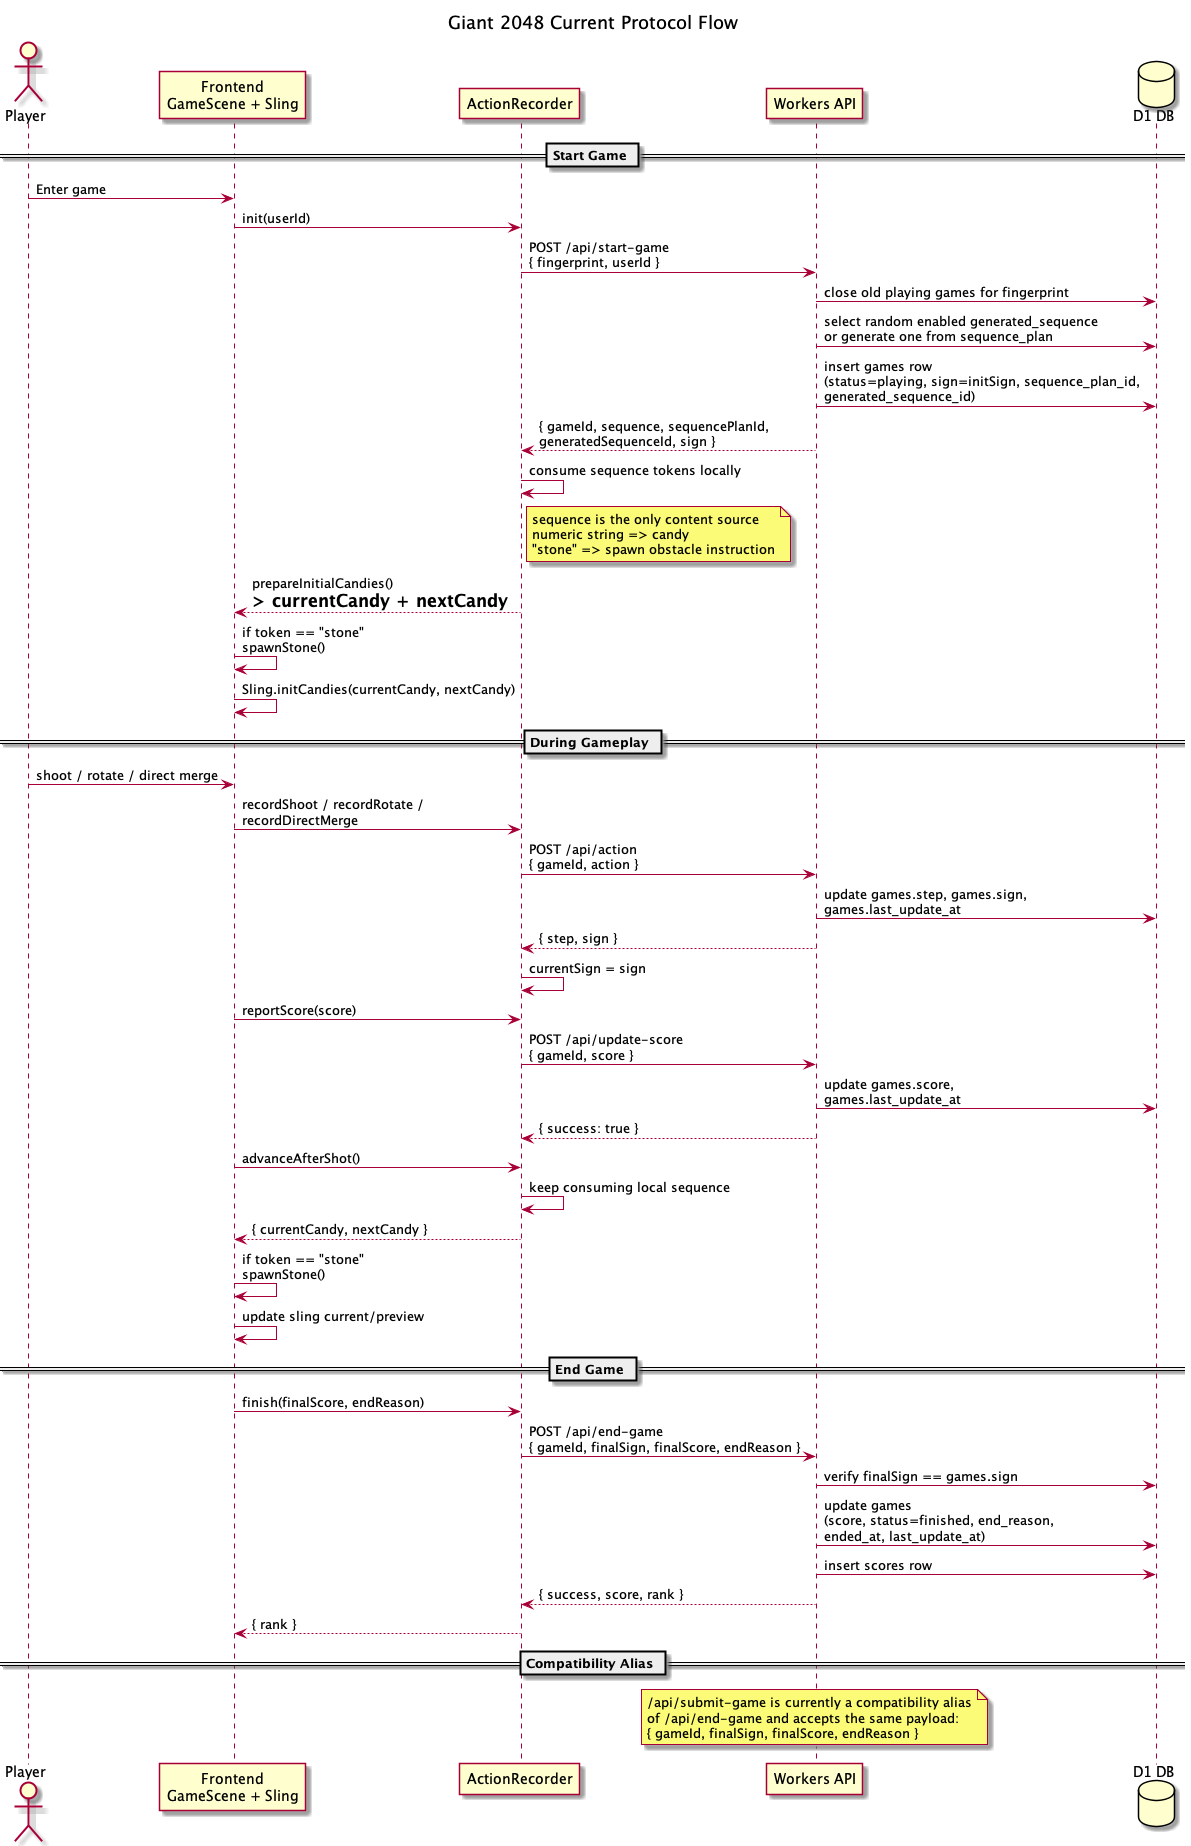

The diagram above was rendered by PlantUML. Its source (embedded in the PNG):
@startuml
title Giant 2048 Current Protocol Flow

actor Player
participant "Frontend\nGameScene + Sling" as FE
participant "ActionRecorder" as Recorder
participant "Workers API" as API
database "D1 DB" as DB

== Start Game ==
Player -> FE: Enter game
FE -> Recorder: init(userId)
Recorder -> API: POST /api/start-game\n{ fingerprint, userId }
API -> DB: close old playing games for fingerprint
API -> DB: select random enabled generated_sequence\nor generate one from sequence_plan
API -> DB: insert games row\n(status=playing, sign=initSign, sequence_plan_id,\ngenerated_sequence_id)
API --> Recorder: { gameId, sequence, sequencePlanId,\ngeneratedSequenceId, sign }

Recorder -> Recorder: consume sequence tokens locally
note right of Recorder
  sequence is the only content source
  numeric string => candy
  "stone" => spawn obstacle instruction
end note

Recorder --> FE: prepareInitialCandies()\n=> currentCandy + nextCandy
FE -> FE: if token == "stone"\nspawnStone()
FE -> FE: Sling.initCandies(currentCandy, nextCandy)

== During Gameplay ==
Player -> FE: shoot / rotate / direct merge
FE -> Recorder: recordShoot / recordRotate /\nrecordDirectMerge
Recorder -> API: POST /api/action\n{ gameId, action }
API -> DB: update games.step, games.sign,\ngames.last_update_at
API --> Recorder: { step, sign }
Recorder -> Recorder: currentSign = sign

FE -> Recorder: reportScore(score)
Recorder -> API: POST /api/update-score\n{ gameId, score }
API -> DB: update games.score,\ngames.last_update_at
API --> Recorder: { success: true }

FE -> Recorder: advanceAfterShot()
Recorder -> Recorder: keep consuming local sequence
Recorder --> FE: { currentCandy, nextCandy }
FE -> FE: if token == "stone"\nspawnStone()
FE -> FE: update sling current/preview

== End Game ==
FE -> Recorder: finish(finalScore, endReason)
Recorder -> API: POST /api/end-game\n{ gameId, finalSign, finalScore, endReason }
API -> DB: verify finalSign == games.sign
API -> DB: update games\n(score, status=finished, end_reason,\nended_at, last_update_at)
API -> DB: insert scores row
API --> Recorder: { success, score, rank }
Recorder --> FE: { rank }

== Compatibility Alias ==
note over API
  /api/submit-game is currently a compatibility alias
  of /api/end-game and accepts the same payload:
  { gameId, finalSign, finalScore, endReason }
end note

@enduml